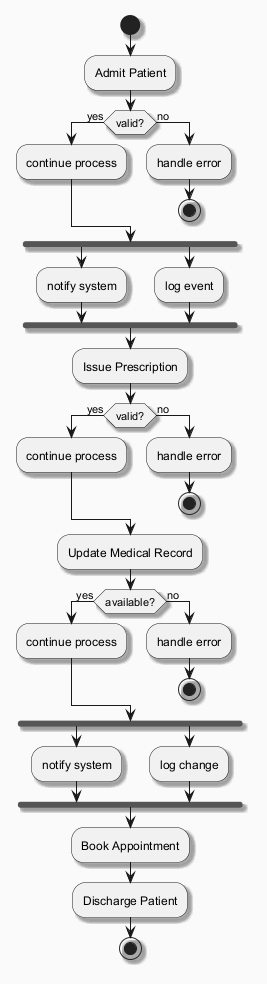

The diagram above was rendered by PlantUML. Its source (embedded in the PNG):
@startuml
skinparam backgroundColor #FAFAFA
skinparam classBackgroundColor #FFF3E0
skinparam classBorderColor #E65100
skinparam shadowing true
start
:Admit Patient;
if (valid?) then (yes)
:continue process;
else (no)
:handle error;
stop
endif
fork
:notify system;
fork again
:log event;
end fork
:Issue Prescription;
if (valid?) then (yes)
:continue process;
else (no)
:handle error;
stop
endif
:Update Medical Record;
if (available?) then (yes)
:continue process;
else (no)
:handle error;
stop
endif
fork
:notify system;
fork again
:log change;
end fork
:Book Appointment;
:Discharge Patient;
stop
@enduml